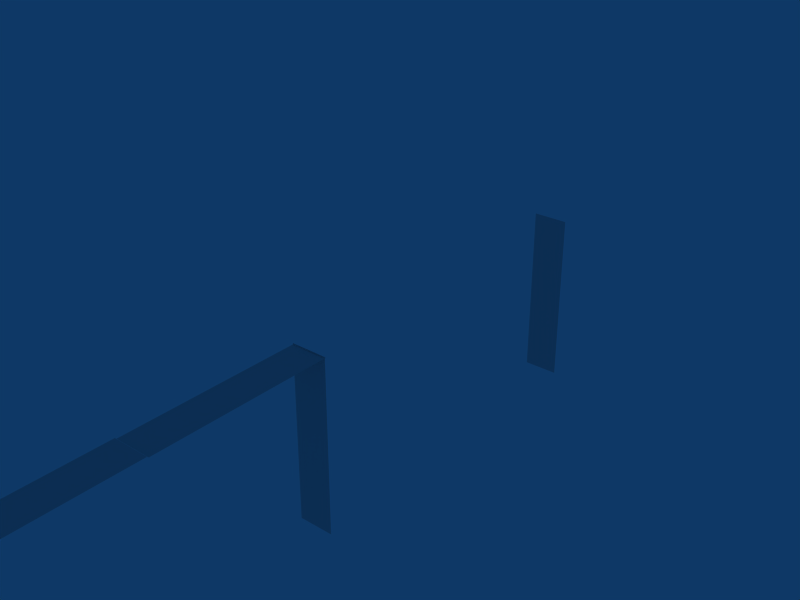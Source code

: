 # Source: hidetest.blend  (saved by Blender 2.42.0; exported with 4.5.12 LTS)
import bpy
from mathutils import Matrix  # noqa: F401  (used for matrix-valued properties, if any)

bpy.ops.wm.read_factory_settings(use_empty=True)
scene = bpy.context.scene
scene.name = 'Scene'

# ---- collections
col_collection_1 = bpy.data.collections.new('Collection 1'); scene.collection.children.link(col_collection_1)

# ---- materials (node trees are filled in below, after node groups)
mat_material = bpy.data.materials.new('Material')
mat_material.alpha_threshold = 0.0
mat_material.preview_render_type = 'FLAT'
mat_material.roughness = 0.5
mat_material.specular_intensity = 0.5255
mat_material.line_color = (0.0, 0.0, 0.0, 1.0)

# ---- material node trees

# ---- world
world_world = bpy.data.worlds.new('World'); scene.world = world_world
world_world.color = (0.05656, 0.2208, 0.4)
world_world.use_sun_shadow = False
world_world.sun_shadow_jitter_overblur = 0.0
world_world.cycles.sampling_method = 'MANUAL'
world_world.cycles.sample_map_resolution = 256

# ---- meshes
me_plane_003 = bpy.data.meshes.new('Plane.003')
me_plane_003.from_pydata([(0.1, 1.192e-07, 1.0), (0.1, 9.686e-08, 0.0), (-0.1, 1.565e-07, 0.0), (-0.1, 1.192e-07, 1.0)], [], [(0, 3, 2, 1)])
_uv = me_plane_003.uv_layers.new(name='UVMap')
_uv.uv.foreach_set('vector', [0.0, 1.0, 0.0, 0.0, 1.0, 0.0, 1.0, 1.0])
_ca = me_plane_003.color_attributes.new('Col', 'BYTE_COLOR', 'CORNER')
_ca.data.foreach_set('color', [1.0, 1.0, 1.0, 1.0, 1.0, 1.0, 1.0, 1.0, 1.0, 1.0, 1.0, 1.0, 1.0, 1.0, 1.0, 1.0])
me_plane_003.materials.append(mat_material)
me_plane_003.use_remesh_preserve_volume = False
me_plane_003.use_remesh_preserve_attributes = False
me_plane_003.use_mirror_vertex_groups = False
me_plane_003.update()
me_plane_002 = bpy.data.meshes.new('Plane.002')
me_plane_002.from_pydata([(0.1, 1.192e-07, 1.0), (0.1, 9.686e-08, 0.0), (-0.1, 1.565e-07, 0.0), (-0.1, 1.192e-07, 1.0)], [], [(0, 3, 2, 1)])
_uv = me_plane_002.uv_layers.new(name='UVMap')
_uv.uv.foreach_set('vector', [0.0, 1.0, 0.0, 0.0, 1.0, 0.0, 1.0, 1.0])
_ca = me_plane_002.color_attributes.new('Col', 'BYTE_COLOR', 'CORNER')
_ca.data.foreach_set('color', [1.0, 1.0, 1.0, 1.0, 1.0, 1.0, 1.0, 1.0, 1.0, 1.0, 1.0, 1.0, 1.0, 1.0, 1.0, 1.0])
me_plane_002.use_remesh_preserve_volume = False
me_plane_002.use_remesh_preserve_attributes = False
me_plane_002.use_mirror_vertex_groups = False
me_plane_002.update()
me_plane = bpy.data.meshes.new('Plane')
me_plane.from_pydata([(0.1, 1.192e-07, 1.0), (0.1, 9.686e-08, 0.0), (-0.1, 1.565e-07, 0.0), (-0.1, 1.192e-07, 1.0)], [], [(0, 3, 2, 1)])
_uv = me_plane.uv_layers.new(name='UVMap')
_uv.uv.foreach_set('vector', [0.0, 1.0, 0.0, 0.0, 1.0, 0.0, 1.0, 1.0])
_ca = me_plane.color_attributes.new('Col', 'BYTE_COLOR', 'CORNER')
_ca.data.foreach_set('color', [1.0, 1.0, 1.0, 1.0, 1.0, 1.0, 1.0, 1.0, 1.0, 1.0, 1.0, 1.0, 1.0, 1.0, 1.0, 1.0])
me_plane.use_remesh_preserve_volume = False
me_plane.use_remesh_preserve_attributes = False
me_plane.use_mirror_vertex_groups = False
me_plane.update()
me_plane_001 = bpy.data.meshes.new('Plane.001')
me_plane_001.from_pydata([(0.1, 1.192e-07, 1.0), (0.1, 9.686e-08, 0.0), (-0.1, 1.565e-07, 0.0), (-0.1, 1.192e-07, 1.0)], [], [(0, 3, 2, 1)])
_uv = me_plane_001.uv_layers.new(name='UVMap')
_uv.uv.foreach_set('vector', [0.0, 1.0, 0.0, 0.0, 1.0, 0.0, 1.0, 1.0])
_ca = me_plane_001.color_attributes.new('Col', 'BYTE_COLOR', 'CORNER')
_ca.data.foreach_set('color', [1.0, 1.0, 1.0, 1.0, 1.0, 1.0, 1.0, 1.0, 1.0, 1.0, 1.0, 1.0, 1.0, 1.0, 1.0, 1.0])
me_plane_001.use_remesh_preserve_volume = False
me_plane_001.use_remesh_preserve_attributes = False
me_plane_001.use_mirror_vertex_groups = False
me_plane_001.update()
arm_armature_002 = bpy.data.armatures.new('Armature.002')  # bones are not reproduced
arm_armature_001 = bpy.data.armatures.new('Armature.001')  # bones are not reproduced
arm_armature = bpy.data.armatures.new('Armature')  # bones are not reproduced

# ---- objects
ob_armature_002 = bpy.data.objects.new('Armature.002', arm_armature_002)
ob_plane_003 = bpy.data.objects.new('Plane.003', me_plane_003)
ob_armature_001 = bpy.data.objects.new('Armature.001', arm_armature_001)
ob_plane_002 = bpy.data.objects.new('Plane.002', me_plane_002)
ob_armature = bpy.data.objects.new('Armature', arm_armature)
ob_plane = bpy.data.objects.new('Plane', me_plane)
ob_plane_001 = bpy.data.objects.new('Plane.001', me_plane_001)

# ---- transforms, parenting, visibility, modifiers, constraints
ob_armature_002.location = (0.0, 2.0, 0.0)
ob_armature_002.rotation_euler = (1.571, -0.0, 1.571)
ob_armature_002.lock_rotations_4d = False
ob_armature_002.empty_display_type = 'ARROWS'
ob_armature_002.color = (0.0, 0.0, 0.0, 1.0)
ob_armature_002.lineart.crease_threshold = 0.0
ob_plane_003.parent = ob_armature_002
ob_plane_003.matrix_parent_inverse = Matrix(((-4.371e-08, 1.0, -2.118e-22, -2.0), (4.371e-08, 0.0, 1.0, -1.0), (1.0, 4.371e-08, -4.371e-08, -8.742e-08), (0.0, 0.0, 0.0, 1.0)))
ob_plane_003.location = (0.0, 2.0, 0.0)
ob_plane_003.lock_rotations_4d = False
ob_plane_003.empty_display_type = 'ARROWS'
ob_plane_003.color = (0.0, 0.0, 0.0, 1.0)
ob_plane_003.lineart.crease_threshold = 0.0
ob_armature_001.location = (0.0, 1.0, 0.0)
ob_armature_001.lock_rotations_4d = False
ob_armature_001.empty_display_type = 'ARROWS'
ob_armature_001.color = (0.0, 0.0, 0.0, 1.0)
ob_armature_001.show_in_front = True
ob_armature_001.lineart.crease_threshold = 0.0
ob_plane_002.parent = ob_armature_001
ob_plane_002.matrix_parent_inverse = Matrix(((1.0, 9.706e-24, -2.22e-16, 2.22e-16), (2.22e-16, -4.371e-08, 1.0, -2.0), (-6.617e-24, -1.0, -2.98e-08, 1.0), (0.0, 0.0, 0.0, 1.0)))
ob_plane_002.location = (0.0, 1.007, 0.007107)
ob_plane_002.lock_rotations_4d = False
ob_plane_002.empty_display_type = 'ARROWS'
ob_plane_002.color = (0.0, 0.0, 0.0, 1.0)
ob_plane_002.lineart.crease_threshold = 0.0
ob_armature.location = (0.0, 0.0, 0.0)
ob_armature.lock_rotations_4d = False
ob_armature.empty_display_type = 'ARROWS'
ob_armature.color = (0.0, 0.0, 0.0, 1.0)
ob_armature.show_in_front = True
ob_armature.lineart.crease_threshold = 0.0
ob_plane.parent = ob_armature
ob_plane.matrix_parent_inverse = Matrix(((1.0, 9.706e-24, -2.22e-16, 2.22e-16), (2.22e-16, -4.371e-08, 1.0, -2.0), (-9.706e-24, -1.0, -4.371e-08, 4.371e-08), (0.0, 0.0, 0.0, 1.0)))
ob_plane.location = (0.0, 0.0, 0.0)
ob_plane.lock_rotations_4d = False
ob_plane.empty_display_type = 'ARROWS'
ob_plane.color = (0.0, 0.0, 0.0, 1.0)
ob_plane.lineart.crease_threshold = 0.0
ob_plane_001.location = (0.0, 0.0, -1.0)
ob_plane_001.lock_rotations_4d = False
ob_plane_001.empty_display_type = 'ARROWS'
ob_plane_001.color = (0.0, 0.0, 0.0, 1.0)
ob_plane_001.lineart.crease_threshold = 0.0

# ---- collection membership
col_collection_1.objects.link(ob_armature_002)
col_collection_1.objects.link(ob_plane_003)
col_collection_1.objects.link(ob_armature_001)
col_collection_1.objects.link(ob_plane_002)
col_collection_1.objects.link(ob_armature)
col_collection_1.objects.link(ob_plane)
col_collection_1.objects.link(ob_plane_001)

# ---- scene / render settings (as saved in the file)
scene.frame_start = 1; scene.frame_end = 250; scene.frame_set(1)
scene.render.engine = 'BLENDER_EEVEE_NEXT'
scene.render.image_settings.file_format = 'JPEG'
scene.render.image_settings.color_mode = 'RGB'
scene.render.image_settings.compression = 90
scene.render.resolution_x = 800
scene.render.resolution_y = 600
scene.render.pixel_aspect_x = 100.0
scene.render.pixel_aspect_y = 100.0
scene.render.fps = 25
scene.render.dither_intensity = 0.0
scene.render.use_compositing = False
scene.render.use_sequencer = False
scene.render.bake_bias = 0.0
scene.render.use_stamp_time = False
scene.render.use_stamp_date = False
scene.render.use_stamp_frame = False
scene.render.use_stamp_camera = False
scene.render.use_stamp_scene = False
scene.render.use_stamp_filename = False
scene.render.use_stamp_render_time = False
scene.render.stamp_font_size = 0
scene.cycles.use_denoising = False
scene.cycles.samples = 10
scene.cycles.sampling_pattern = 'TABULATED_SOBOL'
scene.cycles.light_sampling_threshold = 0.0
scene.cycles.use_adaptive_sampling = False
scene.cycles.use_light_tree = False
scene.cycles.blur_glossy = 0.0
scene.cycles.volume_bounces = 1
scene.cycles.pixel_filter_type = 'GAUSSIAN'
scene.cycles.sample_clamp_indirect = 0.0
scene.view_settings.view_transform = 'Raw'
bpy.context.view_layer.update()

# ---- added for rendering (the .blend has no active camera): camera
cam_auto = bpy.data.cameras.new('AutoCamera')
cam_auto.lens = 50.0
cam_auto.sensor_width = 36.0
cam_auto.clip_end = 1000.0
ob_auto_camera = bpy.data.objects.new('AutoCamera', cam_auto)
scene.collection.objects.link(ob_auto_camera)
ob_auto_camera.location = (3.11959, -3.09706, 2.49567)
ob_auto_camera.rotation_euler = (1.09748, -7.21219e-08, 0.694738)
scene.camera = ob_auto_camera
bpy.context.view_layer.update()
